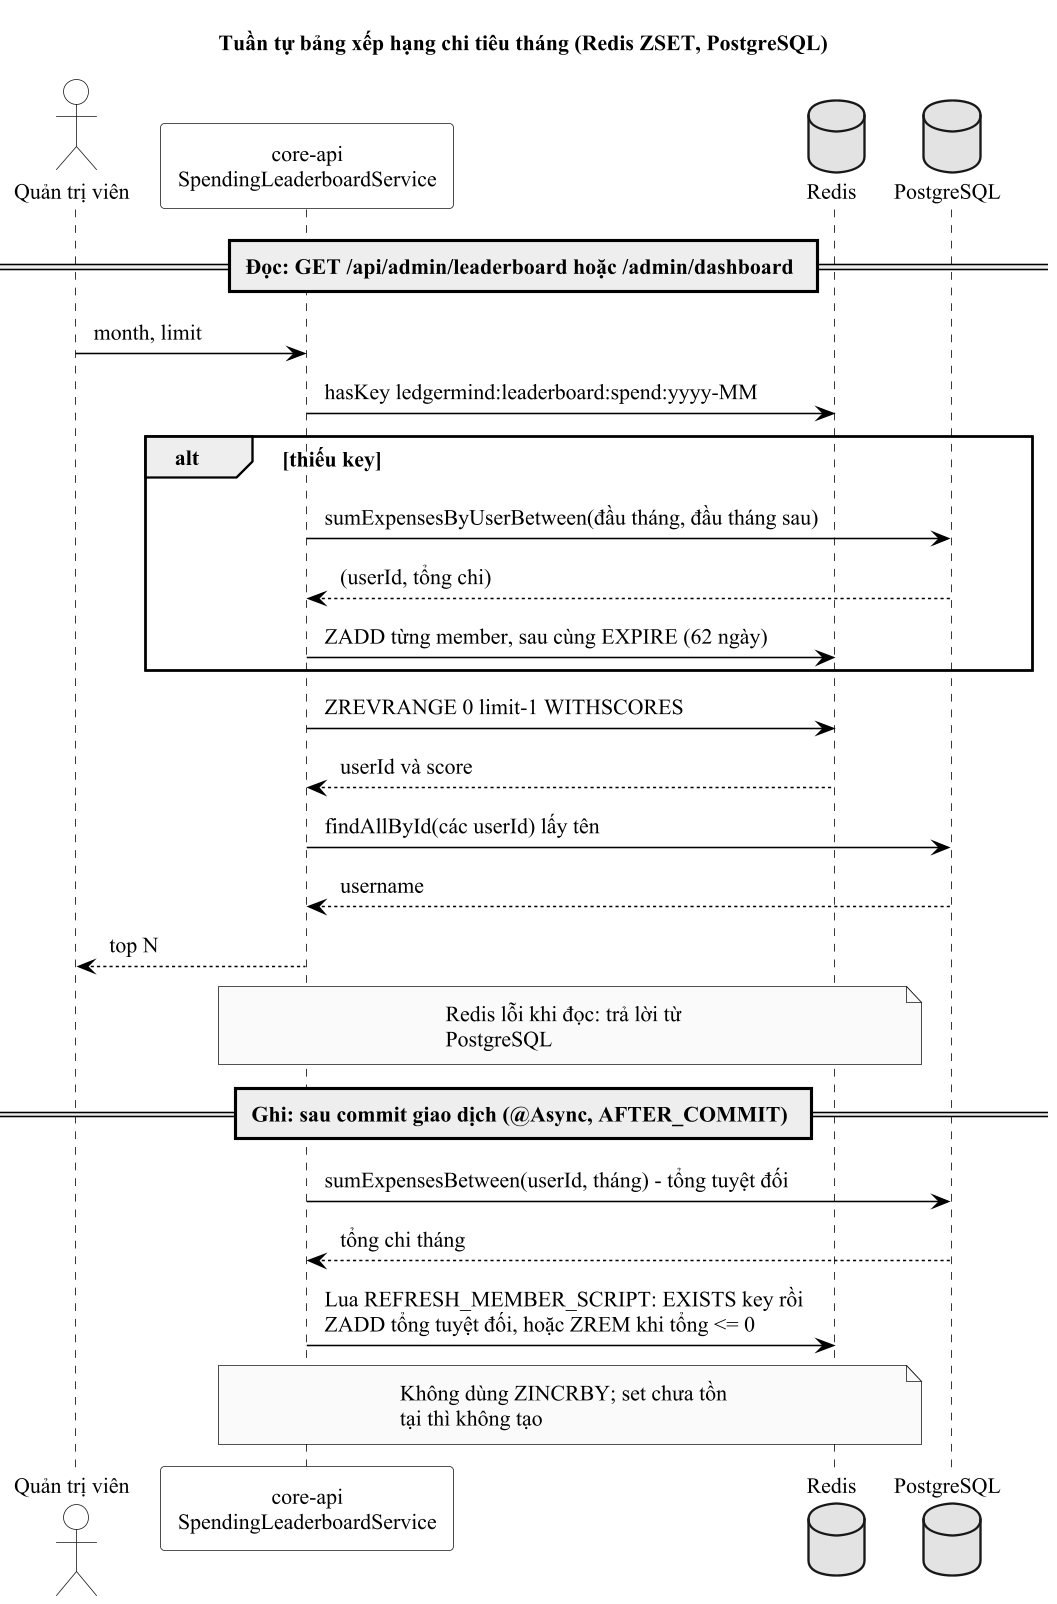

The diagram above was rendered by PlantUML. Its source (embedded in the PNG):
@startuml seq_bang_xep_hang
' facts.md 1.2c: SpendingLeaderboardService (topSpenders, rebuildMonth, onTransactionChanged, REFRESH_MEMBER_SCRIPT)
!include _style.iuml
skinparam wrapWidth 210
title Tuần tự bảng xếp hạng chi tiêu tháng (Redis ZSET, PostgreSQL)
actor "Quản trị viên" as A
participant "core-api\nSpendingLeaderboardService" as C
database "Redis" as R
database "PostgreSQL" as P
== Đọc: GET /api/admin/leaderboard hoặc /admin/dashboard ==
A -> C : month, limit
C -> R : hasKey ledgermind:leaderboard:spend:yyyy-MM
alt thiếu key
  C -> P : sumExpensesByUserBetween(đầu tháng, đầu tháng sau)
  P --> C : (userId, tổng chi)
  C -> R : ZADD từng member, sau cùng EXPIRE (62 ngày)
end
C -> R : ZREVRANGE 0 limit-1 WITHSCORES
R --> C : userId và score
C -> P : findAllById(các userId) lấy tên
P --> C : username
C --> A : top N
note over C, R : Redis lỗi khi đọc: trả lời từ PostgreSQL
== Ghi: sau commit giao dịch (@Async, AFTER_COMMIT) ==
C -> P : sumExpensesBetween(userId, tháng) - tổng tuyệt đối
P --> C : tổng chi tháng
C -> R : Lua REFRESH_MEMBER_SCRIPT: EXISTS key rồi\nZADD tổng tuyệt đối, hoặc ZREM khi tổng <= 0
note over C, R : Không dùng ZINCRBY; set chưa tồn tại thì không tạo
@enduml